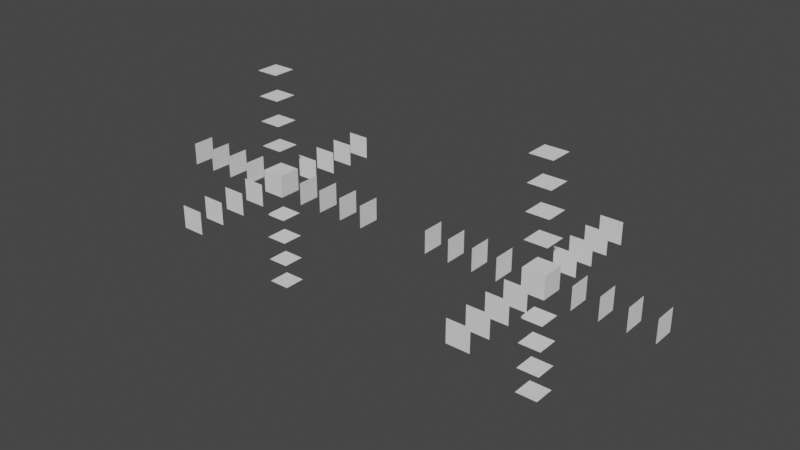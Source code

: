 # Source: duplicate_elements_mesh_faces.blend  (saved by Blender 5.2.7; exported with 4.5.12 LTS)
import bpy
from mathutils import Matrix  # noqa: F401  (used for matrix-valued properties, if any)

bpy.ops.wm.read_factory_settings(use_empty=True)
scene = bpy.context.scene
scene.name = 'Scene'

# ---- collections
col_collection = bpy.data.collections.new('Collection'); scene.collection.children.link(col_collection)

# ---- materials (node trees are filled in below, after node groups)
mat_material = bpy.data.materials.new('Material')
mat_material.alpha_threshold = 0.0
mat_material.use_backface_culling_lightprobe_volume = False
mat_material.use_transparent_shadow = False
mat_material.line_color = (0.0, 0.0, 0.0, 1.0)

# ---- node groups
ng_geometry_nodes = bpy.data.node_groups.new('Geometry Nodes', 'GeometryNodeTree')
_s = ng_geometry_nodes.interface.new_socket(name='Geometry', in_out='OUTPUT', socket_type='NodeSocketGeometry')
_s = ng_geometry_nodes.interface.new_socket(name='Geometry', in_out='INPUT', socket_type='NodeSocketGeometry')
ng_geometry_nodes.is_modifier = True
_N = ng_geometry_nodes.nodes; _L = ng_geometry_nodes.links
n0 = _N.new('NodeGroupInput'); n0.name = 'Group Input'; n0.location = (-390, 83)
n1 = _N.new('NodeGroupOutput'); n1.name = 'Group Output'; n1.location = (1116, 121)
n2 = _N.new('GeometryNodeSetPosition'); n2.name = 'Set Position'; n2.location = (507, 127)
n3 = _N.new('GeometryNodeInputNormal'); n3.name = 'Normal'; n3.location = (68, -42)
n3.legacy_corner_normals = True
n4 = _N.new('ShaderNodeVectorMath'); n4.name = 'Vector Math'; n4.location = (288, 15)
n4.operation = 'SCALE'
n5 = _N.new('GeometryNodeDuplicateElements'); n5.name = 'Duplicate Elements'; n5.location = (-126, 122)
n5.domain = 'FACE'
n5.inputs[2].default_value = 5
_L.new(n2.outputs[0], n1.inputs[0])
_L.new(n0.outputs[0], n5.inputs[0])
_L.new(n5.outputs[0], n2.inputs[0])
_L.new(n4.outputs[0], n2.inputs[3])
_L.new(n3.outputs[0], n4.inputs[0])
_L.new(n5.outputs[1], n4.inputs[3])
n1.is_active_output = True

# ---- material node trees
mat_material.use_nodes = True; mat_material.node_tree.nodes.clear()
_N = mat_material.node_tree.nodes; _L = mat_material.node_tree.links
n0 = _N.new('ShaderNodeOutputMaterial'); n0.name = 'Material Output'; n0.location = (300, 300)
n1 = _N.new('ShaderNodeBsdfPrincipled'); n1.name = 'Principled BSDF'; n1.location = (10, 300)
n1.distribution = 'GGX'
n1.subsurface_method = 'RANDOM_WALK_SKIN'
n1.inputs[2].default_value = 0.4
n1.inputs[3].default_value = 1.45
n1.inputs[27].default_value = (0.0, 0.0, 0.0, 1.0)
n1.inputs[28].default_value = 1.0
_L.new(n1.outputs[0], n0.inputs[0])
n0.is_active_output = True

# ---- world
world_world = bpy.data.worlds.new('World'); scene.world = world_world
world_world.use_nodes = True; world_world.node_tree.nodes.clear()
_N = world_world.node_tree.nodes; _L = world_world.node_tree.links
n0 = _N.new('ShaderNodeOutputWorld'); n0.name = 'World Output'; n0.location = (300, 300)
n1 = _N.new('ShaderNodeBackground'); n1.name = 'Background'; n1.location = (10, 300)
n1.inputs[0].default_value = (0.05088, 0.05088, 0.05088, 1.0)
_L.new(n1.outputs[0], n0.inputs[0])
n0.is_active_output = True
world_world.color = (0.05088, 0.05088, 0.05088)
world_world.use_sun_shadow = False
world_world.sun_shadow_jitter_overblur = 0.0

# ---- meshes
me_cube = bpy.data.meshes.new('Cube')
me_cube.from_pydata([(0.4521, 0.4521, 0.4521), (0.4521, 0.4521, -0.4521), (0.4521, -0.4521, 0.4521), (0.4521, -0.4521, -0.4521), (-0.4521, 0.4521, 0.4521), (-0.4521, 0.4521, -0.4521), (-0.4521, -0.4521, 0.4521), (-0.4521, -0.4521, -0.4521)], [], [(0, 4, 6, 2), (3, 2, 6, 7), (7, 6, 4, 5), (5, 1, 3, 7), (1, 0, 2, 3), (5, 4, 0, 1)])
_uv = me_cube.uv_layers.new(name='UVMap')
_uv.uv.foreach_set('vector', [0.625, 0.5, 0.875, 0.5, 0.875, 0.75, 0.625, 0.75, 0.375, 0.75, 0.625, 0.75, 0.625, 1.0, 0.375, 1.0, 0.375, 0.0, 0.625, 0.0, 0.625, 0.25, 0.375, 0.25, 0.125, 0.5, 0.375, 0.5, 0.375, 0.75, 0.125, 0.75, 0.375, 0.5, 0.625, 0.5, 0.625, 0.75, 0.375, 0.75, 0.375, 0.25, 0.625, 0.25, 0.625, 0.5, 0.375, 0.5])
me_cube.materials.append(mat_material)
me_cube.use_remesh_preserve_volume = False
me_cube.use_remesh_preserve_attributes = False
me_cube.use_mirror_vertex_groups = False
me_cube.update()
me_cube_001 = bpy.data.meshes.new('Cube.001')
me_cube_001.from_pydata([(0.4521, 0.4521, 0.4521), (-0.4521, 0.4521, 0.4521), (-0.4521, -0.4521, 0.4521), (0.4521, -0.4521, 0.4521), (0.4521, 0.4521, 1.452), (-0.4521, 0.4521, 1.452), (-0.4521, -0.4521, 1.452), (0.4521, -0.4521, 1.452), (0.4521, 0.4521, 2.452), (-0.4521, 0.4521, 2.452), (-0.4521, -0.4521, 2.452), (0.4521, -0.4521, 2.452), (0.4521, 0.4521, 3.452), (-0.4521, 0.4521, 3.452), (-0.4521, -0.4521, 3.452), (0.4521, -0.4521, 3.452), (0.4521, 0.4521, 4.452), (-0.4521, 0.4521, 4.452), (-0.4521, -0.4521, 4.452), (0.4521, -0.4521, 4.452), (0.4521, -0.4521, -0.4521), (0.4521, -0.4521, 0.4521), (-0.4521, -0.4521, 0.4521), (-0.4521, -0.4521, -0.4521), (0.4521, -1.452, -0.4521), (0.4521, -1.452, 0.4521), (-0.4521, -1.452, 0.4521), (-0.4521, -1.452, -0.4521), (0.4521, -2.452, -0.4521), (0.4521, -2.452, 0.4521), (-0.4521, -2.452, 0.4521), (-0.4521, -2.452, -0.4521), (0.4521, -3.452, -0.4521), (0.4521, -3.452, 0.4521), (-0.4521, -3.452, 0.4521), (-0.4521, -3.452, -0.4521), (0.4521, -4.452, -0.4521), (0.4521, -4.452, 0.4521), (-0.4521, -4.452, 0.4521), (-0.4521, -4.452, -0.4521), (-0.4521, -0.4521, -0.4521), (-0.4521, -0.4521, 0.4521), (-0.4521, 0.4521, 0.4521), (-0.4521, 0.4521, -0.4521), (-1.452, -0.4521, -0.4521), (-1.452, -0.4521, 0.4521), (-1.452, 0.4521, 0.4521), (-1.452, 0.4521, -0.4521), (-2.452, -0.4521, -0.4521), (-2.452, -0.4521, 0.4521), (-2.452, 0.4521, 0.4521), (-2.452, 0.4521, -0.4521), (-3.452, -0.4521, -0.4521), (-3.452, -0.4521, 0.4521), (-3.452, 0.4521, 0.4521), (-3.452, 0.4521, -0.4521), (-4.452, -0.4521, -0.4521), (-4.452, -0.4521, 0.4521), (-4.452, 0.4521, 0.4521), (-4.452, 0.4521, -0.4521), (-0.4521, 0.4521, -0.4521), (0.4521, 0.4521, -0.4521), (0.4521, -0.4521, -0.4521), (-0.4521, -0.4521, -0.4521), (-0.4521, 0.4521, -1.452), (0.4521, 0.4521, -1.452), (0.4521, -0.4521, -1.452), (-0.4521, -0.4521, -1.452), (-0.4521, 0.4521, -2.452), (0.4521, 0.4521, -2.452), (0.4521, -0.4521, -2.452), (-0.4521, -0.4521, -2.452), (-0.4521, 0.4521, -3.452), (0.4521, 0.4521, -3.452), (0.4521, -0.4521, -3.452), (-0.4521, -0.4521, -3.452), (-0.4521, 0.4521, -4.452), (0.4521, 0.4521, -4.452), (0.4521, -0.4521, -4.452), (-0.4521, -0.4521, -4.452), (0.4521, 0.4521, -0.4521), (0.4521, 0.4521, 0.4521), (0.4521, -0.4521, 0.4521), (0.4521, -0.4521, -0.4521), (1.452, 0.4521, -0.4521), (1.452, 0.4521, 0.4521), (1.452, -0.4521, 0.4521), (1.452, -0.4521, -0.4521), (2.452, 0.4521, -0.4521), (2.452, 0.4521, 0.4521), (2.452, -0.4521, 0.4521), (2.452, -0.4521, -0.4521), (3.452, 0.4521, -0.4521), (3.452, 0.4521, 0.4521), (3.452, -0.4521, 0.4521), (3.452, -0.4521, -0.4521), (4.452, 0.4521, -0.4521), (4.452, 0.4521, 0.4521), (4.452, -0.4521, 0.4521), (4.452, -0.4521, -0.4521), (-0.4521, 0.4521, -0.4521), (-0.4521, 0.4521, 0.4521), (0.4521, 0.4521, 0.4521), (0.4521, 0.4521, -0.4521), (-0.4521, 1.452, -0.4521), (-0.4521, 1.452, 0.4521), (0.4521, 1.452, 0.4521), (0.4521, 1.452, -0.4521), (-0.4521, 2.452, -0.4521), (-0.4521, 2.452, 0.4521), (0.4521, 2.452, 0.4521), (0.4521, 2.452, -0.4521), (-0.4521, 3.452, -0.4521), (-0.4521, 3.452, 0.4521), (0.4521, 3.452, 0.4521), (0.4521, 3.452, -0.4521), (-0.4521, 4.452, -0.4521), (-0.4521, 4.452, 0.4521), (0.4521, 4.452, 0.4521), (0.4521, 4.452, -0.4521)], [], [(0, 1, 2, 3), (4, 5, 6, 7), (8, 9, 10, 11), (12, 13, 14, 15), (16, 17, 18, 19), (20, 21, 22, 23), (24, 25, 26, 27), (28, 29, 30, 31), (32, 33, 34, 35), (36, 37, 38, 39), (40, 41, 42, 43), (44, 45, 46, 47), (48, 49, 50, 51), (52, 53, 54, 55), (56, 57, 58, 59), (60, 61, 62, 63), (64, 65, 66, 67), (68, 69, 70, 71), (72, 73, 74, 75), (76, 77, 78, 79), (80, 81, 82, 83), (84, 85, 86, 87), (88, 89, 90, 91), (92, 93, 94, 95), (96, 97, 98, 99), (100, 101, 102, 103), (104, 105, 106, 107), (108, 109, 110, 111), (112, 113, 114, 115), (116, 117, 118, 119)])
_uv = me_cube_001.uv_layers.new(name='UVMap')
_uv.uv.foreach_set('vector', [0.625, 0.5, 0.875, 0.5, 0.875, 0.75, 0.625, 0.75, 0.625, 0.5, 0.875, 0.5, 0.875, 0.75, 0.625, 0.75, 0.625, 0.5, 0.875, 0.5, 0.875, 0.75, 0.625, 0.75, 0.625, 0.5, 0.875, 0.5, 0.875, 0.75, 0.625, 0.75, 0.625, 0.5, 0.875, 0.5, 0.875, 0.75, 0.625, 0.75, 0.375, 0.75, 0.625, 0.75, 0.625, 1.0, 0.375, 1.0, 0.375, 0.75, 0.625, 0.75, 0.625, 1.0, 0.375, 1.0, 0.375, 0.75, 0.625, 0.75, 0.625, 1.0, 0.375, 1.0, 0.375, 0.75, 0.625, 0.75, 0.625, 1.0, 0.375, 1.0, 0.375, 0.75, 0.625, 0.75, 0.625, 1.0, 0.375, 1.0, 0.375, 0.0, 0.625, 0.0, 0.625, 0.25, 0.375, 0.25, 0.375, 0.0, 0.625, 0.0, 0.625, 0.25, 0.375, 0.25, 0.375, 0.0, 0.625, 0.0, 0.625, 0.25, 0.375, 0.25, 0.375, 0.0, 0.625, 0.0, 0.625, 0.25, 0.375, 0.25, 0.375, 0.0, 0.625, 0.0, 0.625, 0.25, 0.375, 0.25, 0.125, 0.5, 0.375, 0.5, 0.375, 0.75, 0.125, 0.75, 0.125, 0.5, 0.375, 0.5, 0.375, 0.75, 0.125, 0.75, 0.125, 0.5, 0.375, 0.5, 0.375, 0.75, 0.125, 0.75, 0.125, 0.5, 0.375, 0.5, 0.375, 0.75, 0.125, 0.75, 0.125, 0.5, 0.375, 0.5, 0.375, 0.75, 0.125, 0.75, 0.375, 0.5, 0.625, 0.5, 0.625, 0.75, 0.375, 0.75, 0.375, 0.5, 0.625, 0.5, 0.625, 0.75, 0.375, 0.75, 0.375, 0.5, 0.625, 0.5, 0.625, 0.75, 0.375, 0.75, 0.375, 0.5, 0.625, 0.5, 0.625, 0.75, 0.375, 0.75, 0.375, 0.5, 0.625, 0.5, 0.625, 0.75, 0.375, 0.75, 0.375, 0.25, 0.625, 0.25, 0.625, 0.5, 0.375, 0.5, 0.375, 0.25, 0.625, 0.25, 0.625, 0.5, 0.375, 0.5, 0.375, 0.25, 0.625, 0.25, 0.625, 0.5, 0.375, 0.5, 0.375, 0.25, 0.625, 0.25, 0.625, 0.5, 0.375, 0.5, 0.375, 0.25, 0.625, 0.25, 0.625, 0.5, 0.375, 0.5])
me_cube_001.update()

# ---- objects
ob_test_object = bpy.data.objects.new('test_object', me_cube)
ob_expected_object = bpy.data.objects.new('expected_object', me_cube_001)

# ---- transforms, parenting, visibility, modifiers, constraints
ob_test_object.location = (-2.968, 0.0, 0.0)
ob_test_object.lock_rotations_4d = False
ob_test_object.empty_display_type = 'ARROWS'
ob_test_object.lineart.crease_threshold = 0.0
_m = ob_test_object.modifiers.new('GeometryNodes', 'NODES')
_m.node_group = ng_geometry_nodes
ob_expected_object.location = (8.932, 0.0, 0.0)
ob_expected_object.lock_rotations_4d = False
ob_expected_object.empty_display_type = 'ARROWS'
ob_expected_object.lineart.crease_threshold = 0.0

# ---- collection membership
col_collection.objects.link(ob_test_object)
col_collection.objects.link(ob_expected_object)

# ---- scene / render settings (as saved in the file)
scene.frame_start = 1; scene.frame_end = 250; scene.frame_set(1)
scene.render.engine = 'BLENDER_EEVEE_NEXT'
scene.render.bake_bias = 0.0
scene.render.bake_samples = 0
scene.cycles.sampling_pattern = 'TABULATED_SOBOL'
scene.cycles.use_light_tree = False
scene.view_settings.view_transform = 'Filmic'
bpy.context.view_layer.update()

# ---- added for rendering (the .blend has no active camera and no usable light): camera, sun
cam_auto = bpy.data.cameras.new('AutoCamera')
cam_auto.lens = 50.0
cam_auto.sensor_width = 36.0
cam_auto.clip_end = 1000.0
ob_auto_camera = bpy.data.objects.new('AutoCamera', cam_auto)
scene.collection.objects.link(ob_auto_camera)
ob_auto_camera.location = (25.4824, -27.0007, 18.0004)
ob_auto_camera.rotation_euler = (1.09748, -7.21219e-08, 0.694738)
scene.camera = ob_auto_camera
light_auto_sun = bpy.data.lights.new('AutoSun', 'SUN')
light_auto_sun.energy = 3.0
light_auto_sun.angle = 0.0523599
ob_auto_sun = bpy.data.objects.new('AutoSun', light_auto_sun)
scene.collection.objects.link(ob_auto_sun)
ob_auto_sun.rotation_euler = (0.872665, 0.174533, 0.523599)
bpy.context.view_layer.update()
